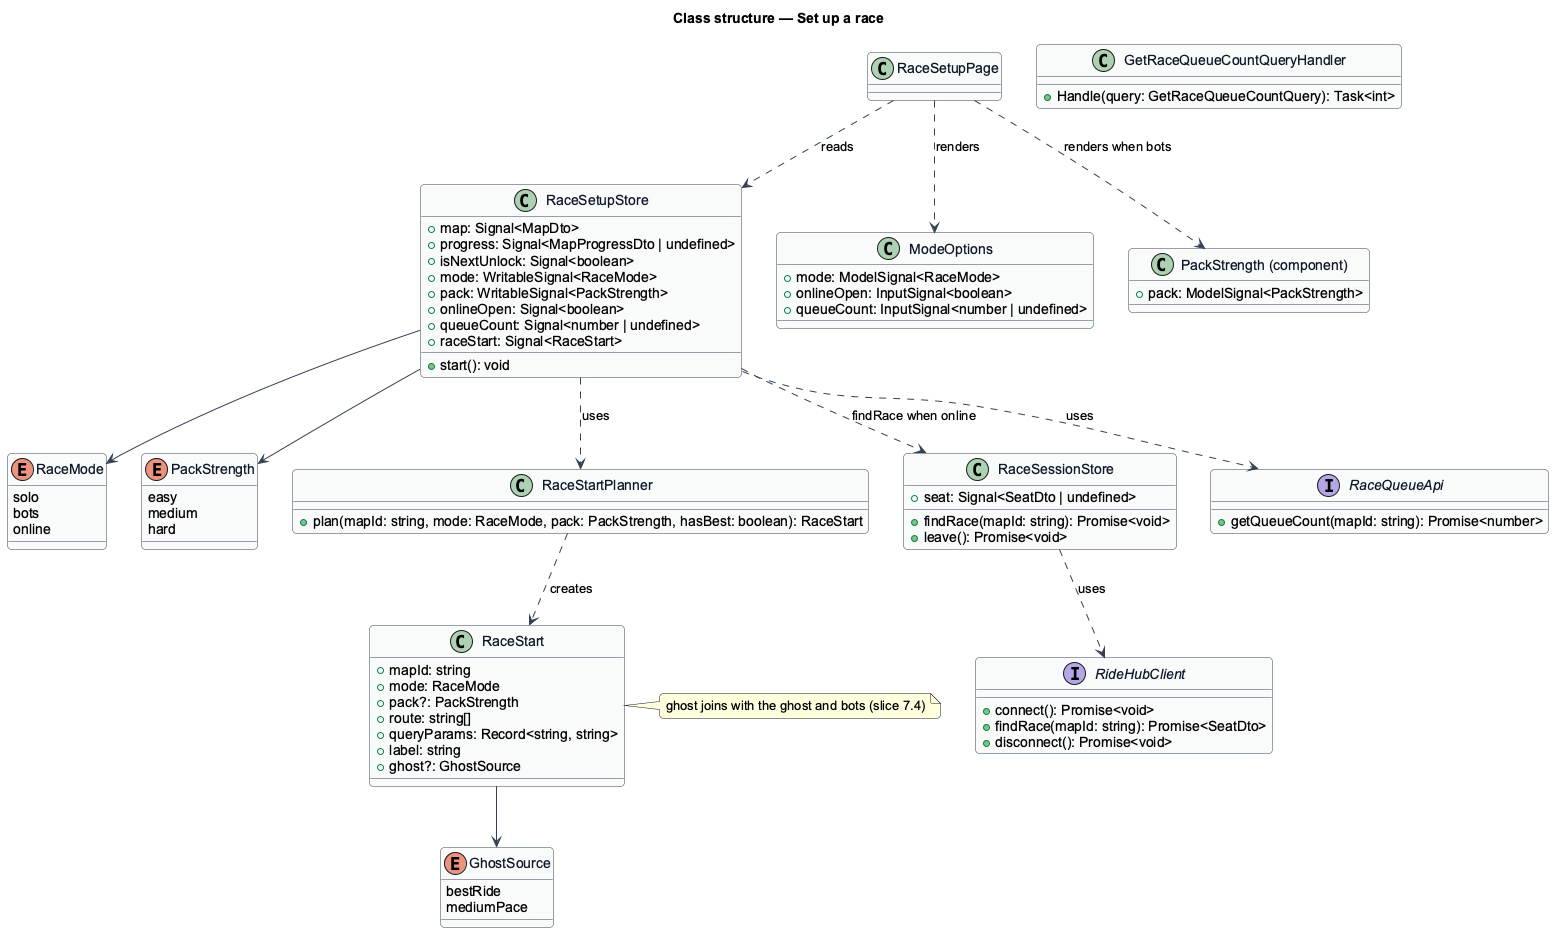

The diagram above was rendered by PlantUML. Its source (embedded in the PNG):
@startuml
' --- shared skin header ---
skinparam backgroundColor #FFFFFF
skinparam shadowing false
skinparam roundcorner 8
skinparam defaultFontName Arial
skinparam ArrowColor #344054
skinparam class {
  BorderColor #344054
  FontColor #101828
  BackgroundColor #F9FAFB
}
' --------------------------
title Class structure — Set up a race
enum RaceMode {
  solo
  bots
  online
}
enum PackStrength {
  easy
  medium
  hard
}
class RaceStart {
  +mapId: string
  +mode: RaceMode
  +pack?: PackStrength
  +route: string[]
  +queryParams: Record<string, string>
  +label: string
  +ghost?: GhostSource
}
note right of RaceStart : ghost joins with the ghost and bots (slice 7.4)
enum GhostSource {
  bestRide
  mediumPace
}
class RaceSetupStore {
  +map: Signal<MapDto>
  +progress: Signal<MapProgressDto | undefined>
  +isNextUnlock: Signal<boolean>
  +mode: WritableSignal<RaceMode>
  +pack: WritableSignal<PackStrength>
  +onlineOpen: Signal<boolean>
  +queueCount: Signal<number | undefined>
  +raceStart: Signal<RaceStart>
  +start(): void
}
class RaceStartPlanner {
  +plan(mapId: string, mode: RaceMode, pack: PackStrength, hasBest: boolean): RaceStart
}
class RaceSessionStore {
  +seat: Signal<SeatDto | undefined>
  +findRace(mapId: string): Promise<void>
  +leave(): Promise<void>
}
interface RaceQueueApi {
  +getQueueCount(mapId: string): Promise<number>
}
interface RideHubClient {
  +connect(): Promise<void>
  +findRace(mapId: string): Promise<SeatDto>
  +disconnect(): Promise<void>
}
class RaceSetupPage
class ModeOptions {
  +mode: ModelSignal<RaceMode>
  +onlineOpen: InputSignal<boolean>
  +queueCount: InputSignal<number | undefined>
}
class PackStrengthOptions as "PackStrength (component)" {
  +pack: ModelSignal<PackStrength>
}
class GetRaceQueueCountQueryHandler {
  +Handle(query: GetRaceQueueCountQuery): Task<int>
}
RaceSetupPage ..> RaceSetupStore : reads
RaceSetupPage ..> ModeOptions : renders
RaceSetupPage ..> PackStrengthOptions : renders when bots
RaceSetupStore --> RaceMode
RaceSetupStore --> PackStrength
RaceSetupStore ..> RaceStartPlanner : uses
RaceSetupStore ..> RaceQueueApi : uses
RaceSetupStore ..> RaceSessionStore : findRace when online
RaceStartPlanner ..> RaceStart : creates
RaceStart --> GhostSource
RaceSessionStore ..> RideHubClient : uses
@enduml